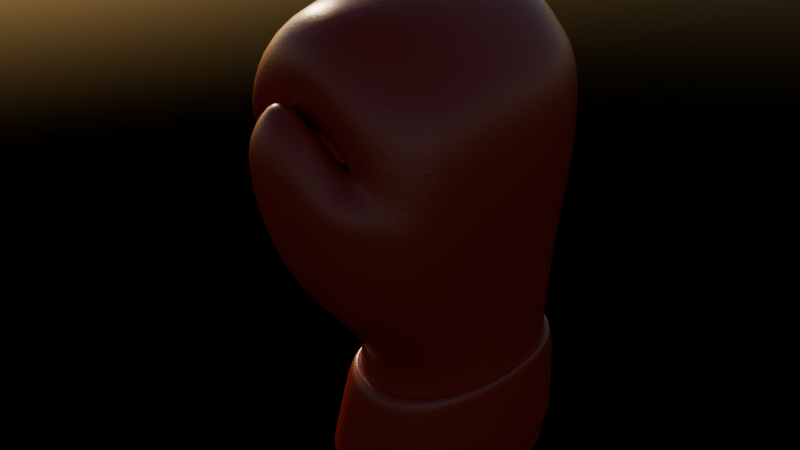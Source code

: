 # Source: glove.blend  (saved by Blender 4.5.90; exported with 4.5.12 LTS)
import bpy
from mathutils import Matrix  # noqa: F401  (used for matrix-valued properties, if any)

bpy.ops.wm.read_factory_settings(use_empty=True)
scene = bpy.context.scene
scene.name = 'Scene'

# ---- collections
col_glove = bpy.data.collections.new('Glove'); scene.collection.children.link(col_glove)

# ---- materials (node trees are filled in below, after node groups)
mat_leather = bpy.data.materials.new('leather')

# ---- node groups
ng_leather = bpy.data.node_groups.new('leather', 'ShaderNodeTree')
_s = ng_leather.interface.new_socket(name='shader', in_out='OUTPUT', socket_type='NodeSocketShader')
_s = ng_leather.interface.new_socket(name='Scale', in_out='INPUT', socket_type='NodeSocketFloat')
_s.default_value = 1.0
_s.description = 'The amount of scaling along each axis'
_s = ng_leather.interface.new_socket(name='cracks scale', in_out='INPUT', socket_type='NodeSocketFloat')
_s.default_value = 150.0
_s.min_value = -1000.0
_s.max_value = 1000.0
_s = ng_leather.interface.new_socket(name='dots scale', in_out='INPUT', socket_type='NodeSocketFloat')
_s.default_value = 1000.0
_s.min_value = -1000.0
_s.max_value = 1000.0
_s = ng_leather.interface.new_socket(name='vornoi scale', in_out='INPUT', socket_type='NodeSocketFloat')
_s.default_value = 200.0
_s.min_value = -1000.0
_s.max_value = 1000.0
_s = ng_leather.interface.new_socket(name='Base Color', in_out='INPUT', socket_type='NodeSocketColor')
_s.description = 'Color of the material used for diffuse, subsurface, metallic and transmission'
_s = ng_leather.interface.new_socket(name='Roughness', in_out='INPUT', socket_type='NodeSocketFloat')
_s.subtype = 'FACTOR'
_s.default_value = 0.4
_s.min_value = 0.0
_s.max_value = 1.0
_s.description = 'Specifies microfacet roughness of the surface for specular reflection and transmission (0.0 is a perfect mirror reflection, 1.0 is completely rough)'
_s = ng_leather.interface.new_socket(name='cracks bumps strength', in_out='INPUT', socket_type='NodeSocketFloat')
_s.subtype = 'FACTOR'
_s.default_value = 1.0
_s.min_value = 0.0
_s.max_value = 1.0
_s.description = 'Strength of the bump mapping effect, interpolating between no bump mapping and full bump mapping'
_s = ng_leather.interface.new_socket(name='dots bumps strength', in_out='INPUT', socket_type='NodeSocketFloat')
_s.subtype = 'FACTOR'
_s.default_value = 0.15
_s.min_value = 0.0
_s.max_value = 1.0
_s.description = 'Strength of the bump mapping effect, interpolating between no bump mapping and full bump mapping'
_s = ng_leather.interface.new_socket(name='vornoi bumps strength', in_out='INPUT', socket_type='NodeSocketFloat')
_s.subtype = 'FACTOR'
_s.default_value = 0.1
_s.min_value = 0.0
_s.max_value = 1.0
_s.description = 'Strength of the bump mapping effect, interpolating between no bump mapping and full bump mapping'
_s = ng_leather.interface.new_socket(name='crack distortion', in_out='INPUT', socket_type='NodeSocketFloat')
_s.subtype = 'FACTOR'
_s.default_value = 0.018
_s.min_value = 0.0
_s.max_value = 1.0
_s.description = 'Amount of mixing between the A and B inputs'
_N = ng_leather.nodes; _L = ng_leather.links
n0 = _N.new('NodeGroupOutput'); n0.name = 'Group Output'; n0.location = (1191, 0)
n1 = _N.new('NodeGroupInput'); n1.name = 'Group Input'; n1.location = (-603, 678)
n2 = _N.new('ShaderNodeBsdfPrincipled'); n2.name = 'Principled BSDF'; n2.location = (901, 287)
n3 = _N.new('ShaderNodeTexVoronoi'); n3.name = 'Voronoi Texture'; n3.location = (-191, 406)
n3.feature = 'DISTANCE_TO_EDGE'
n3.inputs[3].default_value = 0.5
n4 = _N.new('ShaderNodeMapping'); n4.name = 'Mapping'; n4.location = (-725, 335)
n5 = _N.new('ShaderNodeTexCoord'); n5.name = 'Texture Coordinate'; n5.location = (-901, 429)
n6 = _N.new('ShaderNodeTexNoise'); n6.name = 'Noise Texture'; n6.location = (-544, 156)
n6.inputs[2].default_value = 30.0
n6.inputs[3].default_value = 10.0
n7 = _N.new('ShaderNodeMix'); n7.name = 'Mix'; n7.location = (-357, 401)
n7.data_type = 'RGBA'
n7.blend_type = 'LINEAR_LIGHT'
n8 = _N.new('ShaderNodeValToRGB'); n8.name = 'Color Ramp'; n8.location = (-10, 395)
while len(n8.color_ramp.elements) > 1: n8.color_ramp.elements.remove(n8.color_ramp.elements[-1])
n8.color_ramp.elements[0].position = 0.0; n8.color_ramp.elements[0].color = (0.0, 0.0, 0.0, 1.0)
_e = n8.color_ramp.elements.new(0.093); _e.color = (1.0, 1.0, 1.0, 1.0)
n9 = _N.new('ShaderNodeTexVoronoi'); n9.name = 'Voronoi Texture.001'; n9.location = (-180, -66)
n9.inputs[3].default_value = 0.5
n10 = _N.new('ShaderNodeValToRGB'); n10.name = 'Color Ramp.001'; n10.location = (-13, -74)
while len(n10.color_ramp.elements) > 1: n10.color_ramp.elements.remove(n10.color_ramp.elements[-1])
n10.color_ramp.elements[0].position = 0.3955; n10.color_ramp.elements[0].color = (0.0, 0.0, 0.0, 1.0)
_e = n10.color_ramp.elements.new(0.8066); _e.color = (1.0, 1.0, 1.0, 1.0)
n11 = _N.new('ShaderNodeMix'); n11.name = 'Mix.001'; n11.location = (-356, -50)
n11.data_type = 'RGBA'
n11.blend_type = 'LINEAR_LIGHT'
n11.inputs[0].default_value = 0.07
n12 = _N.new('ShaderNodeTexVoronoi'); n12.name = 'Voronoi Texture.002'; n12.location = (-180, -429)
n12.inputs[3].default_value = 0.5
n13 = _N.new('ShaderNodeBump'); n13.name = 'Bump'; n13.location = (330, 5)
n13.invert = True
n14 = _N.new('ShaderNodeBump'); n14.name = 'Bump.001'; n14.location = (514, 69)
n14.invert = True
n15 = _N.new('ShaderNodeBump'); n15.name = 'Bump.002'; n15.location = (702, 159)
_L.new(n4.outputs[0], n12.inputs[0])
_L.new(n4.outputs[0], n7.inputs[6])
_L.new(n4.outputs[0], n11.inputs[6])
_L.new(n11.outputs[2], n9.inputs[0])
_L.new(n14.outputs[0], n15.inputs[4])
_L.new(n12.outputs[0], n14.inputs[3])
_L.new(n4.outputs[0], n6.inputs[0])
_L.new(n6.outputs[1], n7.inputs[7])
_L.new(n13.outputs[0], n14.inputs[4])
_L.new(n9.outputs[0], n10.inputs[0])
_L.new(n5.outputs[3], n4.inputs[0])
_L.new(n7.outputs[2], n3.inputs[0])
_L.new(n15.outputs[0], n2.inputs[5])
_L.new(n8.outputs[0], n15.inputs[3])
_L.new(n6.outputs[1], n11.inputs[7])
_L.new(n10.outputs[0], n13.inputs[3])
_L.new(n3.outputs[0], n8.inputs[0])
_L.new(n2.outputs[0], n0.inputs[0])
_L.new(n1.outputs[0], n4.inputs[3])
_L.new(n1.outputs[1], n3.inputs[2])
_L.new(n1.outputs[2], n12.inputs[2])
_L.new(n1.outputs[3], n9.inputs[2])
_L.new(n1.outputs[4], n2.inputs[0])
_L.new(n1.outputs[5], n2.inputs[2])
_L.new(n1.outputs[6], n15.inputs[0])
_L.new(n1.outputs[7], n14.inputs[0])
_L.new(n1.outputs[8], n13.inputs[0])
_L.new(n1.outputs[9], n7.inputs[0])
n0.is_active_output = True

# ---- material node trees
mat_leather.use_nodes = True; mat_leather.node_tree.nodes.clear()
_N = mat_leather.node_tree.nodes; _L = mat_leather.node_tree.links
n0 = _N.new('ShaderNodeOutputMaterial'); n0.name = 'Material Output'; n0.location = (1098, -3)
n1 = _N.new('ShaderNodeGroup'); n1.name = 'Group'; n1.location = (791, -5)
n1.width = 212
n1.node_tree = ng_leather
n1.inputs[0].default_value = 1.5
n1.inputs[1].default_value = 150.0
n1.inputs[2].default_value = 1000.0
n1.inputs[3].default_value = 200.0
n1.inputs[4].default_value = (0.3475, 0.02811, 0.01615, 1.0)
n1.inputs[5].default_value = 0.25
n1.inputs[6].default_value = 0.05
n1.inputs[7].default_value = 0.05
n1.inputs[8].default_value = 0.06167
n1.inputs[9].default_value = 0.05729
_L.new(n1.outputs[0], n0.inputs[0])
n0.is_active_output = True

# ---- world
world_world = bpy.data.worlds.new('World'); scene.world = world_world
world_world.use_nodes = True; world_world.node_tree.nodes.clear()
_N = world_world.node_tree.nodes; _L = world_world.node_tree.links
n0 = _N.new('ShaderNodeOutputWorld'); n0.name = 'World Output'; n0.location = (200, 100)
n1 = _N.new('ShaderNodeBackground'); n1.name = 'Background'; n1.location = (-200, 100)
n2 = _N.new('ShaderNodeTexSky'); n2.name = 'Sky Texture'; n2.location = (-400, 75)
n2.sun_intensity = 0.3
n2.sun_rotation = -1.042
_L.new(n1.outputs[0], n0.inputs[0])
_L.new(n2.outputs[0], n1.inputs[0])
n0.is_active_output = True
world_world.color = (0.05088, 0.05088, 0.05088)
world_world.sun_shadow_jitter_overblur = 0.0

# ---- meshes
me_cube = bpy.data.meshes.new('Cube')
me_cube.from_pydata([(-0.02564, -0.04786, -0.04173), (-0.02515, -0.04248, 0.02738), (-0.02152, 0.04617, -0.04173), (-0.02107, 0.03977, 0.02738), (0.02353, -0.04727, -0.04173), (0.01102, -0.04061, 0.02738), (0.02666, 0.04591, -0.04173), (0.01452, 0.03805, 0.02738), (-0.00431, -0.05623, 0.1627), (-0.001051, 0.04198, 0.1686), (0.03541, 0.05472, 0.1651), (-0.03389, -0.000519, 0.02403), (-0.03475, 8.532e-05, -0.04173), (-0.02636, -0.05914, 0.1358), (-0.02214, 0.0549, 0.1349), (0.001045, -0.05361, 0.1023), (0.005163, -0.04744, 0.05962), (-0.02979, 0.05389, 0.102), (-0.02918, 0.04828, 0.06227), (0.01963, 0.04065, 0.06223), (-0.0007244, 0.05509, 0.1171), (-0.02577, -0.04801, 0.06166), (-0.02884, -0.05318, 0.1014), (0.03375, -0.06451, 0.1613), (0.01993, 0.05805, 0.1282), (0.01266, -0.06217, 0.1256), (0.07317, 0.04607, 0.1205), (0.07454, -0.04536, 0.111), (0.05005, 0.04329, 0.09561), (0.0508, -0.03932, 0.08731), (0.03453, 0.0, -0.04173), (0.0233, -0.0005211, 0.02738), (-0.009289, -0.004387, 0.1685), (-0.03475, -0.0006797, 0.1372), (0.01577, -0.0006226, 0.05962), (0.01045, -0.0006266, 0.1051), (-0.03461, -0.0005862, 0.06088), (-0.038, -0.0005898, 0.1035), (0.03455, -0.004068, 0.1715), (0.02494, -0.0006293, 0.1318), (0.07924, -0.00102, 0.1034), (0.04832, 0.0005301, 0.08118), (0.03914, 0.05613, 0.1167), (0.03906, -0.05966, 0.1122), (0.05472, -0.06317, 0.1508), (0.05734, -0.003813, 0.157), (0.03777, -0.001868, 0.1086), (0.05313, 0.05241, 0.1545), (-0.03464, -0.02875, -0.04173), (0.0233, -0.02632, 0.02738), (-0.03528, -0.03463, 0.1373), (-0.009971, -0.03451, 0.1654), (0.03453, -0.0288, -0.04173), (0.01577, -0.02901, 0.05962), (0.01045, -0.03165, 0.1051), (0.03462, -0.03506, 0.1686), (0.02496, -0.03488, 0.1328), (-0.03395, -0.0263, 0.0257), (0.0798, -0.02918, 0.1038), (0.05085, -0.02568, 0.08215), (-0.03447, -0.02899, 0.06127), (-0.03775, -0.03163, 0.1025), (0.03907, -0.02989, 0.1109), (0.05766, -0.03282, 0.1545), (-0.03035, 0.02215, 0.0257), (0.03453, 0.0288, -0.04173), (-0.00757, 0.02424, 0.1693), (0.01045, 0.02572, 0.1016), (0.01577, 0.03004, 0.05969), (-0.03322, 0.03089, 0.1368), (0.0233, 0.02528, 0.02738), (-0.03174, 0.02538, 0.06127), (-0.03547, 0.02841, 0.1025), (-0.03165, 0.02621, -0.04173), (0.02493, 0.03289, 0.1321), (0.0789, 0.02885, 0.1074), (0.04932, 0.02368, 0.08589), (0.03417, 0.02723, 0.1737), (0.05563, 0.02563, 0.1603), (0.03777, 0.02738, 0.1117), (-0.0008657, 0.05524, -0.04173), (-0.002576, 0.04667, 0.02625), (-0.001431, -0.0593, -0.04173), (-0.006962, -0.05395, 0.02738), (0.01379, 0.05171, 0.1709), (-0.01066, -0.05904, 0.06064), (-0.01493, -0.06434, 0.1033), (-0.01017, 0.06214, 0.1102), (0.002036, 0.06435, 0.1356), (-0.006585, -0.07063, 0.1345), (0.0123, -0.06036, 0.1646), (0.01051, -0.004268, 0.1771), (0.01015, -0.03702, 0.1736), (0.01049, 0.02502, 0.177), (-0.01517, -0.05803, 0.1495), (-0.01033, 0.05147, 0.1534), (0.02415, -0.07023, 0.1433), (0.06116, 0.04432, 0.1016), (0.06304, -0.04214, 0.09513), (0.02759, 0.06044, 0.1483), (0.06159, -0.0003565, 0.08931), (-0.02211, -0.002535, 0.1542), (0.04738, -0.06751, 0.1318), (0.04764, 0.05812, 0.1351), (0.06251, -0.02601, 0.08745), (-0.02241, -0.03479, 0.1517), (-0.02015, 0.02771, 0.1536), (0.0619, 0.02586, 0.09402), (0.01024, 0.06109, 0.1545), (0.003713, -0.06906, 0.148), (-0.001855, 0.05022, 0.03314), (0.01112, 0.04364, 0.03795), (-0.01891, 0.0591, 0.0608), (-0.01342, 0.04346, 0.03455), (-0.02193, 0.05886, 0.09676), (0.02049, 0.07303, 0.06412), (-7.977e-05, 0.07329, 0.1112), (-0.005526, 0.0681, 0.05928), (-0.009525, 0.06779, 0.1048), (0.008094, -0.04403, 0.0435), (-0.0264, 0.04606, 0.04513), (0.02329, 0.04468, 0.04968), (-0.02546, -0.04524, 0.04452), (-0.03425, -0.0005526, 0.04245), (0.01953, -0.0005719, 0.0435), (0.01953, -0.02766, 0.0435), (-0.03421, -0.02765, 0.04349), (-0.03105, 0.02376, 0.04349), (0.01953, 0.03389, 0.0445), (-0.008813, -0.05649, 0.04401), (-0.01616, 0.05344, 0.04953), (0.02266, 0.05161, 0.05282), (-0.002661, 0.06295, 0.04902), (0.02646, 0.05001, 0.09694), (0.01353, 0.06407, 0.139), (0.03419, 0.07645, 0.09734), (0.01502, 0.07572, 0.132), (0.03449, 0.06739, 0.08684), (0.04481, 0.05315, 0.1214), (0.02892, 0.06423, 0.1441), (0.04077, 0.07299, 0.1255), (0.02956, 0.06988, 0.1387), (0.04101, 0.06565, 0.1106), (0.003104, -0.05053, 0.08094), (-0.03069, 0.05086, 0.08214), (0.01762, 0.03673, 0.08794), (-0.0273, -0.0506, 0.08153), (-0.0363, -0.000588, 0.08221), (0.01311, -0.0006246, 0.08237), (0.01311, -0.03033, 0.08237), (-0.03611, -0.03031, 0.08187), (-0.0336, 0.0269, 0.08187), (0.01311, 0.02788, 0.08064), (-0.0128, -0.06169, 0.08195), (-0.02153, 0.06159, 0.07894), (0.01117, 0.07827, 0.08782), (-0.006564, 0.07162, 0.08218), (0.02165, 0.04556, 0.1089), (0.0272, 0.0807, 0.113), (0.0395, 0.05604, 0.1356), (0.03707, 0.07434, 0.1298), (-0.02523, -0.04336, 0.01604), (-0.02114, 0.04082, 0.01604), (0.01651, 0.03934, 0.01604), (0.01308, -0.0417, 0.01604), (0.02514, -0.0004356, 0.01604), (-0.03404, -0.0004199, 0.01324), (-0.03406, -0.02671, 0.01464), (0.02514, -0.02673, 0.01604), (0.02514, 0.02586, 0.01604), (-0.03057, 0.02281, 0.01464), (-0.006054, -0.05483, 0.01604), (-0.002295, 0.04808, 0.01509), (-0.02145, 0.04519, -0.03115), (0.0248, 0.04471, -0.03115), (0.02161, -0.04625, -0.03115), (0.03281, -7.976e-05, -0.03115), (-0.03462, -7.174e-06, -0.03167), (-0.03453, -0.02838, -0.03141), (0.03281, -0.02842, -0.03115), (0.03281, 0.02826, -0.03115), (-0.03145, 0.02559, -0.03141), (-0.002277, -0.05848, -0.03115), (-0.001127, 0.05393, -0.03133), (-0.02556, -0.04703, -0.03115), (-0.02556, -0.04703, -0.03115), (-0.02523, -0.04336, 0.01604), (-0.02114, 0.04082, 0.01604), (-0.002295, 0.04808, 0.01509), (0.01308, -0.0417, 0.01604), (-0.006054, -0.05483, 0.01604), (-0.03404, -0.0004199, 0.01324), (-0.03057, 0.02281, 0.01464), (0.01651, 0.03934, 0.01604), (0.02514, 0.02586, 0.01604), (0.02514, -0.0004356, 0.01604), (0.02514, -0.02673, 0.01604), (-0.03406, -0.02671, 0.01464), (-0.02145, 0.04519, -0.03115), (0.0248, 0.04471, -0.03115), (0.02161, -0.04625, -0.03115), (0.03281, -7.976e-05, -0.03115), (-0.03462, -7.174e-06, -0.03167), (-0.03453, -0.02838, -0.03141), (0.03281, -0.02842, -0.03115), (0.03281, 0.02826, -0.03115), (-0.03145, 0.02559, -0.03141), (-0.002277, -0.05848, -0.03115), (-0.001127, 0.05393, -0.03133), (-0.02575, -0.04738, -0.03115), (-0.02523, -0.04336, 0.01604), (-0.02114, 0.04082, 0.01604), (-0.002295, 0.04808, 0.01509), (0.01308, -0.0417, 0.01604), (-0.006054, -0.05483, 0.01604), (-0.03404, -0.0004199, 0.01324), (-0.03057, 0.02281, 0.01464), (0.01651, 0.03934, 0.01604), (0.02514, 0.02586, 0.01604), (0.02514, -0.0004356, 0.01604), (0.02514, -0.02673, 0.01604), (-0.03406, -0.02671, 0.01464), (-0.02161, 0.04554, -0.03115), (0.02499, 0.04505, -0.03115), (0.02178, -0.04659, -0.03115), (0.03306, -7.349e-05, -0.03115), (-0.03488, -3.641e-07, -0.03167), (-0.03479, -0.02858, -0.03141), (0.03306, -0.02862, -0.03115), (0.03306, 0.02848, -0.03115), (-0.03168, 0.02579, -0.03141), (-0.002291, -0.05891, -0.03115), (-0.001132, 0.05434, -0.03133), (-0.02776, -0.05135, -0.03115), (-0.02739, -0.04733, 0.01604), (-0.02292, 0.04477, 0.01604), (-0.002297, 0.05271, 0.01509), (0.01452, -0.04552, 0.01604), (-0.00641, -0.05988, 0.01604), (-0.03703, -0.0003486, 0.01324), (-0.03323, 0.02507, 0.01464), (0.01828, 0.04316, 0.01604), (0.02772, 0.0284, 0.01604), (0.02772, -0.0003658, 0.01604), (0.02772, -0.02913, 0.01604), (-0.03705, -0.02911, 0.01464), (-0.02326, 0.04956, -0.03115), (0.02735, 0.04903, -0.03115), (0.02386, -0.05049, -0.03115), (0.03611, 2.352e-05, -0.03115), (-0.03767, 0.0001029, -0.03167), (-0.03757, -0.03094, -0.03141), (0.03611, -0.03098, -0.03115), (0.03611, 0.03103, -0.03115), (-0.0342, 0.02811, -0.03141), (-0.002278, -0.06388, -0.03115), (-0.00102, 0.05912, -0.03133), (-0.02757, -0.04934, -0.007559), (-0.02309, 0.04717, -0.007559), (0.02282, 0.04609, -0.007559), (0.01919, -0.04801, -0.007559), (0.03192, -0.0001711, -0.007559), (-0.03735, -0.0001228, -0.009216), (-0.03731, -0.03002, -0.008387), (0.03192, -0.03006, -0.007559), (0.03192, 0.02972, -0.007559), (-0.03371, 0.02659, -0.008387), (-0.004344, -0.06188, -0.007559), (-0.001658, 0.05592, -0.008117), (-0.02521, -0.04312, 0.01918), (-0.02112, 0.04053, 0.01918), (0.01596, 0.03899, 0.01918), (0.01251, -0.0414, 0.01918), (0.02463, -0.0004593, 0.01918), (-0.034, -0.0004473, 0.01622), (-0.03403, -0.02659, 0.0177), (0.02463, -0.02662, 0.01918), (0.02463, 0.0257, 0.01918), (-0.03051, 0.02263, 0.0177), (-0.006305, -0.05459, 0.01918), (-0.002373, 0.04769, 0.01818), (-0.02147, 0.04541, -0.03346), (0.02521, 0.04497, -0.03346), (0.02203, -0.04647, -0.03346), (0.03318, -6.234e-05, -0.03346), (-0.03465, 1.302e-05, -0.03387), (-0.03456, -0.02846, -0.03366), (0.03318, -0.0285, -0.03346), (0.03318, 0.02838, -0.03346), (-0.03149, 0.02573, -0.03366), (-0.002092, -0.05866, -0.03346), (-0.00107, 0.05422, -0.0336), (-0.02558, -0.04721, -0.03346)], [], [(278, 64, 3, 270), (280, 81, 7, 271), (276, 49, 5, 272), (279, 83, 1, 269), (92, 51, 8, 90), (105, 94, 8, 51), (109, 96, 23, 90), (108, 95, 9, 84), (87, 17, 14, 88), (86, 15, 25, 89), (61, 22, 13, 50), (67, 20, 24, 74), (128, 121, 19, 68), (126, 122, 21, 60), (150, 146, 22, 61), (129, 119, 16, 85), (153, 143, 15, 86), (81, 3, 113, 110), (7, 81, 110, 111), (79, 42, 28, 76), (78, 45, 40, 75), (107, 97, 26, 75), (103, 47, 26, 97), (102, 43, 29, 98), (63, 44, 27, 58), (104, 100, 40, 58), (62, 46, 41, 59), (151, 147, 37, 72), (127, 123, 36, 71), (149, 148, 35, 54), (125, 124, 34, 53), (54, 35, 39, 56), (72, 37, 33, 69), (106, 101, 32, 66), (93, 66, 32, 91), (277, 70, 31, 273), (275, 57, 11, 274), (56, 39, 46, 62), (55, 23, 44, 63), (96, 25, 43, 102), (99, 10, 47, 103), (77, 38, 45, 78), (74, 24, 42, 79), (38, 55, 63, 45), (25, 56, 62, 43), (269, 1, 57, 275), (15, 54, 56, 25), (119, 125, 53, 16), (143, 149, 54, 15), (43, 62, 59, 29), (98, 104, 58, 27), (45, 63, 58, 40), (147, 150, 61, 37), (123, 126, 60, 36), (37, 61, 50, 33), (101, 105, 51, 32), (91, 32, 51, 92), (273, 31, 49, 276), (39, 74, 79, 46), (10, 77, 78, 47), (271, 7, 70, 277), (84, 9, 66, 93), (95, 106, 66, 9), (17, 72, 69, 14), (120, 127, 71, 18), (144, 151, 72, 17), (100, 107, 75, 40), (47, 78, 75, 26), (46, 79, 76, 41), (148, 152, 67, 35), (124, 128, 68, 34), (35, 67, 74, 39), (274, 11, 64, 278), (10, 84, 93, 77), (38, 91, 92, 55), (77, 93, 91, 38), (133, 137, 142, 138), (87, 20, 116, 118), (146, 153, 86, 22), (122, 129, 85, 21), (22, 86, 89, 13), (20, 87, 88, 24), (99, 108, 84, 10), (94, 109, 90, 8), (55, 92, 90, 23), (272, 5, 83, 279), (270, 3, 81, 280), (13, 89, 109, 94), (24, 88, 108, 99), (41, 76, 107, 100), (14, 69, 106, 95), (33, 50, 105, 101), (29, 59, 104, 98), (24, 99, 103, 42), (23, 96, 102, 44), (69, 33, 101, 106), (59, 41, 100, 104), (44, 102, 98, 27), (42, 103, 97, 28), (76, 28, 97, 107), (88, 14, 95, 108), (89, 25, 96, 109), (50, 13, 94, 105), (132, 130, 112, 117), (156, 154, 114, 118), (155, 156, 118, 116), (131, 132, 117, 115), (17, 87, 118, 114), (131, 115, 135, 137), (120, 18, 112, 130), (144, 17, 114, 154), (3, 120, 130, 113), (111, 110, 132, 131), (110, 113, 130, 132), (1, 83, 129, 122), (70, 7, 111, 131, 121, 128), (31, 70, 128, 124), (3, 64, 127, 120), (11, 57, 126, 123), (5, 49, 125, 119), (49, 31, 124, 125), (64, 11, 123, 127), (83, 5, 119, 129), (57, 1, 122, 126), (136, 134, 139, 141), (158, 136, 141, 160), (116, 20, 134, 136), (155, 116, 136, 158), (145, 19, 133, 157), (159, 138, 140, 160), (138, 142, 140), (157, 133, 138, 159), (137, 135, 140, 142), (152, 68, 19, 145), (67, 152, 145, 20), (134, 157, 159, 139), (139, 159, 160, 141), (20, 145, 157, 134), (115, 155, 158, 135), (135, 158, 160, 140), (18, 144, 154, 112), (115, 117, 156, 155), (117, 112, 154, 156), (21, 85, 153, 146), (34, 68, 152, 148), (18, 71, 151, 144), (36, 60, 150, 147), (16, 53, 149, 143), (53, 34, 148, 149), (71, 36, 147, 151), (85, 16, 143, 153), (60, 21, 146, 150), (121, 131, 137, 133, 19), (167, 166, 191, 197), (176, 180, 205, 201), (183, 173, 198, 208), (161, 167, 197, 186), (184, 182, 207, 185), (182, 175, 200, 207), (165, 168, 196, 195), (175, 179, 204, 200), (170, 162, 187, 192), (181, 177, 202, 206), (163, 169, 194, 193), (174, 183, 208, 199), (289, 181, 173, 281), (291, 183, 174, 282), (287, 179, 175, 283), (290, 182, 184, 292), (288, 180, 176, 284), (286, 178, 177, 285), (292, 184, 178, 286), (284, 176, 179, 287), (282, 174, 180, 288), (285, 177, 181, 289), (283, 175, 182, 290), (281, 173, 183, 291), (203, 185, 209, 227), (197, 191, 215, 221), (202, 203, 227, 226), (186, 197, 221, 210), (201, 205, 229, 225), (208, 198, 222, 232), (195, 196, 220, 219), (185, 207, 231, 209), (192, 187, 211, 216), (207, 200, 224, 231), (193, 194, 218, 217), (200, 204, 228, 224), (177, 178, 203, 202), (169, 165, 195, 194), (162, 172, 188, 187), (178, 184, 185, 203), (171, 161, 186, 190), (164, 171, 190, 189), (179, 176, 201, 204), (168, 164, 189, 196), (173, 181, 206, 198), (166, 170, 192, 191), (180, 174, 199, 205), (172, 163, 193, 188), (230, 226, 250, 254), (215, 216, 240, 239), (223, 232, 256, 247), (220, 213, 237, 244), (229, 223, 247, 253), (213, 214, 238, 237), (222, 230, 254, 246), (214, 210, 234, 238), (228, 225, 249, 252), (211, 212, 236, 235), (218, 219, 243, 242), (227, 209, 233, 251), (194, 195, 219, 218), (187, 188, 212, 211), (204, 201, 225, 228), (190, 186, 210, 214), (198, 206, 230, 222), (189, 190, 214, 213), (205, 199, 223, 229), (196, 189, 213, 220), (199, 208, 232, 223), (191, 192, 216, 215), (206, 202, 226, 230), (188, 193, 217, 212), (258, 235, 236, 268), (260, 237, 238, 267), (262, 239, 240, 266), (259, 241, 242, 265), (261, 243, 244, 264), (257, 234, 245, 263), (263, 245, 239, 262), (265, 242, 243, 261), (267, 238, 234, 257), (264, 244, 237, 260), (268, 236, 241, 259), (266, 240, 235, 258), (212, 217, 241, 236), (224, 228, 252, 248), (217, 218, 242, 241), (231, 224, 248, 255), (216, 211, 235, 240), (209, 231, 255, 233), (219, 220, 244, 243), (232, 222, 246, 256), (225, 229, 253, 249), (210, 221, 245, 234), (226, 227, 251, 250), (221, 215, 239, 245), (254, 266, 258, 246), (256, 268, 259, 247), (252, 264, 260, 248), (255, 267, 257, 233), (253, 265, 261, 249), (251, 263, 262, 250), (233, 257, 263, 251), (249, 261, 264, 252), (247, 259, 265, 253), (250, 262, 266, 254), (248, 260, 267, 255), (246, 258, 268, 256), (162, 270, 280, 172), (164, 272, 279, 171), (166, 274, 278, 170), (163, 271, 277, 169), (165, 273, 276, 168), (161, 269, 275, 167), (167, 275, 274, 166), (169, 277, 273, 165), (171, 279, 269, 161), (168, 276, 272, 164), (172, 280, 271, 163), (170, 278, 270, 162), (2, 281, 291, 80), (4, 283, 290, 82), (12, 285, 289, 73), (6, 282, 288, 65), (30, 284, 287, 52), (0, 292, 286, 48), (48, 286, 285, 12), (65, 288, 284, 30), (82, 290, 292, 0), (52, 287, 283, 4), (80, 291, 282, 6), (73, 289, 281, 2)])
me_cube.polygons.foreach_set('use_smooth', [True] * 285)
_k = {(187, 188): 1.0, (189, 190): 1.0, (191, 192): 1.0, (193, 194): 1.0, (195, 196): 1.0, (186, 197): 1.0, (191, 197): 1.0, (194, 195): 1.0, (186, 190): 1.0, (189, 196): 1.0, (188, 193): 1.0, (187, 192): 1.0, (222, 230): 1.0, (223, 232): 1.0, (224, 228): 1.0, (209, 231): 1.0, (225, 229): 1.0, (226, 227): 1.0, (209, 227): 1.0, (225, 228): 1.0, (223, 229): 1.0, (226, 230): 1.0, (224, 231): 1.0, (222, 232): 1.0}
me_cube.attributes.new('crease_edge', 'FLOAT', 'EDGE').data.foreach_set('value', [_k.get((min(e.vertices), max(e.vertices)), 0.0) for e in me_cube.edges])
_uv = me_cube.uv_layers.new(name='UVMap')
_uv.uv.foreach_set('vector', [0.5953, 0.1875, 0.625, 0.1875, 0.625, 0.25, 0.5953, 0.25, 0.5953, 0.375, 0.625, 0.375, 0.625, 0.5, 0.5953, 0.5, 0.5953, 0.6875, 0.625, 0.6875, 0.625, 0.75, 0.5953, 0.75, 0.5953, 0.875, 0.625, 0.875, 0.625, 1.0, 0.5953, 1.0, 0.75, 0.6875, 0.875, 0.6875, 0.875, 0.75, 0.75, 0.75, 0.625, 0.0625, 0.625, 0.0, 0.625, 0.0, 0.625, 0.0625, 0.625, 0.875, 0.625, 0.75, 0.625, 0.75, 0.625, 0.875, 0.625, 0.375, 0.625, 0.25, 0.625, 0.25, 0.625, 0.375, 0.625, 0.375, 0.625, 0.25, 0.625, 0.25, 0.625, 0.375, 0.625, 0.875, 0.625, 0.75, 0.625, 0.75, 0.625, 0.875, 0.625, 0.0625, 0.625, 0.0, 0.625, 0.0, 0.625, 0.0625, 0.625, 0.5625, 0.625, 0.5, 0.625, 0.5, 0.625, 0.5625, 0.625, 0.5625, 0.625, 0.5, 0.625, 0.5, 0.625, 0.5625, 0.625, 0.0625, 0.625, 0.0, 0.625, 0.0, 0.625, 0.0625, 0.625, 0.0625, 0.625, 0.0, 0.625, 0.0, 0.625, 0.0625, 0.625, 0.875, 0.625, 0.75, 0.625, 0.75, 0.625, 0.875, 0.625, 0.875, 0.625, 0.75, 0.625, 0.75, 0.625, 0.875, 0.625, 0.375, 0.625, 0.25, 0.625, 0.25, 0.625, 0.375, 0.625, 0.5, 0.625, 0.375, 0.625, 0.375, 0.625, 0.5, 0.625, 0.5625, 0.625, 0.5, 0.625, 0.5, 0.625, 0.5625, 0.625, 0.5625, 0.625, 0.625, 0.625, 0.625, 0.625, 0.5625, 0.625, 0.5625, 0.625, 0.5, 0.625, 0.5, 0.625, 0.5625, 0.625, 0.5, 0.625, 0.5, 0.625, 0.5, 0.625, 0.5, 0.625, 0.75, 0.625, 0.75, 0.625, 0.75, 0.625, 0.75, 0.625, 0.6875, 0.625, 0.75, 0.625, 0.75, 0.625, 0.6875, 0.625, 0.6875, 0.625, 0.625, 0.625, 0.625, 0.625, 0.6875, 0.625, 0.6875, 0.625, 0.625, 0.625, 0.625, 0.625, 0.6875, 0.625, 0.1875, 0.625, 0.125, 0.625, 0.125, 0.625, 0.1875, 0.625, 0.1875, 0.625, 0.125, 0.625, 0.125, 0.625, 0.1875, 0.625, 0.6875, 0.625, 0.625, 0.625, 0.625, 0.625, 0.6875, 0.625, 0.6875, 0.625, 0.625, 0.625, 0.625, 0.625, 0.6875, 0.625, 0.6875, 0.625, 0.625, 0.625, 0.625, 0.625, 0.6875, 0.625, 0.1875, 0.625, 0.125, 0.625, 0.125, 0.625, 0.1875, 0.625, 0.1875, 0.625, 0.125, 0.625, 0.125, 0.625, 0.1875, 0.75, 0.5625, 0.875, 0.5625, 0.875, 0.625, 0.75, 0.625, 0.5953, 0.5625, 0.625, 0.5625, 0.625, 0.625, 0.5953, 0.625, 0.5953, 0.0625, 0.625, 0.0625, 0.625, 0.125, 0.5953, 0.125, 0.625, 0.6875, 0.625, 0.625, 0.625, 0.625, 0.625, 0.6875, 0.625, 0.6875, 0.625, 0.75, 0.625, 0.75, 0.625, 0.6875, 0.625, 0.75, 0.625, 0.75, 0.625, 0.75, 0.625, 0.75, 0.625, 0.5, 0.625, 0.5, 0.625, 0.5, 0.625, 0.5, 0.625, 0.5625, 0.625, 0.625, 0.625, 0.625, 0.625, 0.5625, 0.625, 0.5625, 0.625, 0.5, 0.625, 0.5, 0.625, 0.5625, 0.625, 0.625, 0.625, 0.6875, 0.625, 0.6875, 0.625, 0.625, 0.625, 0.75, 0.625, 0.6875, 0.625, 0.6875, 0.625, 0.75, 0.5953, 0.0, 0.625, 0.0, 0.625, 0.0625, 0.5953, 0.0625, 0.625, 0.75, 0.625, 0.6875, 0.625, 0.6875, 0.625, 0.75, 0.625, 0.75, 0.625, 0.6875, 0.625, 0.6875, 0.625, 0.75, 0.625, 0.75, 0.625, 0.6875, 0.625, 0.6875, 0.625, 0.75, 0.625, 0.75, 0.625, 0.6875, 0.625, 0.6875, 0.625, 0.75, 0.625, 0.75, 0.625, 0.6875, 0.625, 0.6875, 0.625, 0.75, 0.625, 0.625, 0.625, 0.6875, 0.625, 0.6875, 0.625, 0.625, 0.625, 0.125, 0.625, 0.0625, 0.625, 0.0625, 0.625, 0.125, 0.625, 0.125, 0.625, 0.0625, 0.625, 0.0625, 0.625, 0.125, 0.625, 0.125, 0.625, 0.0625, 0.625, 0.0625, 0.625, 0.125, 0.625, 0.125, 0.625, 0.0625, 0.625, 0.0625, 0.625, 0.125, 0.75, 0.625, 0.875, 0.625, 0.875, 0.6875, 0.75, 0.6875, 0.5953, 0.625, 0.625, 0.625, 0.625, 0.6875, 0.5953, 0.6875, 0.625, 0.625, 0.625, 0.5625, 0.625, 0.5625, 0.625, 0.625, 0.625, 0.5, 0.625, 0.5625, 0.625, 0.5625, 0.625, 0.5, 0.5953, 0.5, 0.625, 0.5, 0.625, 0.5625, 0.5953, 0.5625, 0.75, 0.5, 0.875, 0.5, 0.875, 0.5625, 0.75, 0.5625, 0.625, 0.25, 0.625, 0.1875, 0.625, 0.1875, 0.625, 0.25, 0.625, 0.25, 0.625, 0.1875, 0.625, 0.1875, 0.625, 0.25, 0.625, 0.25, 0.625, 0.1875, 0.625, 0.1875, 0.625, 0.25, 0.625, 0.25, 0.625, 0.1875, 0.625, 0.1875, 0.625, 0.25, 0.625, 0.625, 0.625, 0.5625, 0.625, 0.5625, 0.625, 0.625, 0.625, 0.5, 0.625, 0.5625, 0.625, 0.5625, 0.625, 0.5, 0.625, 0.625, 0.625, 0.5625, 0.625, 0.5625, 0.625, 0.625, 0.625, 0.625, 0.625, 0.5625, 0.625, 0.5625, 0.625, 0.625, 0.625, 0.625, 0.625, 0.5625, 0.625, 0.5625, 0.625, 0.625, 0.625, 0.625, 0.625, 0.5625, 0.625, 0.5625, 0.625, 0.625, 0.5953, 0.125, 0.625, 0.125, 0.625, 0.1875, 0.5953, 0.1875, 0.625, 0.5, 0.75, 0.5, 0.75, 0.5625, 0.625, 0.5625, 0.625, 0.625, 0.75, 0.625, 0.75, 0.6875, 0.625, 0.6875, 0.625, 0.5625, 0.75, 0.5625, 0.75, 0.625, 0.625, 0.625, 0.625, 0.5, 0.625, 0.5, 0.625, 0.5, 0.625, 0.5, 0.625, 0.375, 0.625, 0.5, 0.625, 0.5, 0.625, 0.375, 0.625, 1.0, 0.625, 0.875, 0.625, 0.875, 0.625, 1.0, 0.625, 1.0, 0.625, 0.875, 0.625, 0.875, 0.625, 1.0, 0.625, 1.0, 0.625, 0.875, 0.625, 0.875, 0.625, 1.0, 0.625, 0.5, 0.625, 0.375, 0.625, 0.375, 0.625, 0.5, 0.625, 0.5, 0.625, 0.375, 0.625, 0.375, 0.625, 0.5, 0.625, 1.0, 0.625, 0.875, 0.625, 0.875, 0.625, 1.0, 0.625, 0.6875, 0.75, 0.6875, 0.75, 0.75, 0.625, 0.75, 0.5953, 0.75, 0.625, 0.75, 0.625, 0.875, 0.5953, 0.875, 0.5953, 0.25, 0.625, 0.25, 0.625, 0.375, 0.5953, 0.375, 0.625, 1.0, 0.625, 0.875, 0.625, 0.875, 0.625, 1.0, 0.625, 0.5, 0.625, 0.375, 0.625, 0.375, 0.625, 0.5, 0.625, 0.625, 0.625, 0.5625, 0.625, 0.5625, 0.625, 0.625, 0.625, 0.25, 0.625, 0.1875, 0.625, 0.1875, 0.625, 0.25, 0.625, 0.125, 0.625, 0.0625, 0.625, 0.0625, 0.625, 0.125, 0.625, 0.75, 0.625, 0.6875, 0.625, 0.6875, 0.625, 0.75, 0.625, 0.5, 0.625, 0.5, 0.625, 0.5, 0.625, 0.5, 0.625, 0.75, 0.625, 0.75, 0.625, 0.75, 0.625, 0.75, 0.625, 0.1875, 0.625, 0.125, 0.625, 0.125, 0.625, 0.1875, 0.625, 0.6875, 0.625, 0.625, 0.625, 0.625, 0.625, 0.6875, 0.625, 0.75, 0.625, 0.75, 0.625, 0.75, 0.625, 0.75, 0.625, 0.5, 0.625, 0.5, 0.625, 0.5, 0.625, 0.5, 0.625, 0.5625, 0.625, 0.5, 0.625, 0.5, 0.625, 0.5625, 0.625, 0.375, 0.625, 0.25, 0.625, 0.25, 0.625, 0.375, 0.625, 0.875, 0.625, 0.75, 0.625, 0.75, 0.625, 0.875, 0.625, 0.0625, 0.625, 0.0, 0.625, 0.0, 0.625, 0.0625, 0.625, 0.375, 0.625, 0.25, 0.625, 0.25, 0.625, 0.375, 0.625, 0.375, 0.625, 0.25, 0.625, 0.25, 0.625, 0.375, 0.625, 0.5, 0.625, 0.375, 0.625, 0.375, 0.625, 0.5, 0.625, 0.5, 0.625, 0.375, 0.625, 0.375, 0.625, 0.5, 0.625, 0.25, 0.625, 0.375, 0.625, 0.375, 0.625, 0.25, 0.625, 0.5, 0.625, 0.5, 0.625, 0.5, 0.625, 0.5, 0.625, 0.25, 0.625, 0.25, 0.625, 0.25, 0.625, 0.25, 0.625, 0.25, 0.625, 0.25, 0.625, 0.25, 0.625, 0.25, 0.625, 0.25, 0.625, 0.25, 0.625, 0.25, 0.625, 0.25, 0.625, 0.5, 0.625, 0.375, 0.625, 0.375, 0.625, 0.5, 0.625, 0.375, 0.625, 0.25, 0.625, 0.25, 0.625, 0.375, 0.625, 1.0, 0.625, 0.875, 0.625, 0.875, 0.625, 1.0, 0.625, 0.5625, 0.625, 0.5, 0.625, 0.5, 0.625, 0.5, 0.625, 0.5, 0.625, 0.5625, 0.625, 0.625, 0.625, 0.5625, 0.625, 0.5625, 0.625, 0.625, 0.625, 0.25, 0.625, 0.1875, 0.625, 0.1875, 0.625, 0.25, 0.625, 0.125, 0.625, 0.0625, 0.625, 0.0625, 0.625, 0.125, 0.625, 0.75, 0.625, 0.6875, 0.625, 0.6875, 0.625, 0.75, 0.625, 0.6875, 0.625, 0.625, 0.625, 0.625, 0.625, 0.6875, 0.625, 0.1875, 0.625, 0.125, 0.625, 0.125, 0.625, 0.1875, 0.625, 0.875, 0.625, 0.75, 0.625, 0.75, 0.625, 0.875, 0.625, 0.0625, 0.625, 0.0, 0.625, 0.0, 0.625, 0.0625, 0.625, 0.5, 0.625, 0.5, 0.625, 0.5, 0.625, 0.5, 0.625, 0.5, 0.625, 0.5, 0.625, 0.5, 0.625, 0.5, 0.625, 0.5, 0.625, 0.5, 0.625, 0.5, 0.625, 0.5, 0.625, 0.5, 0.625, 0.5, 0.625, 0.5, 0.625, 0.5, 0.625, 0.5, 0.625, 0.5, 0.625, 0.5, 0.625, 0.5, 0.625, 0.5, 0.625, 0.5, 0.625, 0.5, 0.625, 0.5, 0.625, 0.5, 0.625, 0.5, 0.625, 0.5, 0.625, 0.5, 0.625, 0.5, 0.625, 0.5, 0.625, 0.5, 0.625, 0.5, 0.625, 0.5, 0.625, 0.5, 0.625, 0.5, 0.625, 0.5625, 0.625, 0.5625, 0.625, 0.5, 0.625, 0.5, 0.625, 0.5625, 0.625, 0.5625, 0.625, 0.5, 0.625, 0.5, 0.625, 0.5, 0.625, 0.5, 0.625, 0.5, 0.625, 0.5, 0.625, 0.5, 0.625, 0.5, 0.625, 0.5, 0.625, 0.5, 0.625, 0.5, 0.625, 0.5, 0.625, 0.5, 0.625, 0.5, 0.625, 0.5, 0.625, 0.5, 0.625, 0.5, 0.625, 0.5, 0.625, 0.5, 0.625, 0.5, 0.625, 0.5, 0.625, 0.5, 0.625, 0.25, 0.625, 0.25, 0.625, 0.25, 0.625, 0.25, 0.625, 0.5, 0.625, 0.375, 0.625, 0.375, 0.625, 0.5, 0.625, 0.375, 0.625, 0.25, 0.625, 0.25, 0.625, 0.375, 0.625, 1.0, 0.625, 0.875, 0.625, 0.875, 0.625, 1.0, 0.625, 0.625, 0.625, 0.5625, 0.625, 0.5625, 0.625, 0.625, 0.625, 0.25, 0.625, 0.1875, 0.625, 0.1875, 0.625, 0.25, 0.625, 0.125, 0.625, 0.0625, 0.625, 0.0625, 0.625, 0.125, 0.625, 0.75, 0.625, 0.6875, 0.625, 0.6875, 0.625, 0.75, 0.625, 0.6875, 0.625, 0.625, 0.625, 0.625, 0.625, 0.6875, 0.625, 0.1875, 0.625, 0.125, 0.625, 0.125, 0.625, 0.1875, 0.625, 0.875, 0.625, 0.75, 0.625, 0.75, 0.625, 0.875, 0.625, 0.0625, 0.625, 0.0, 0.625, 0.0, 0.625, 0.0625, 0.625, 0.5, 0.625, 0.5, 0.625, 0.5, 0.625, 0.5, 0.625, 0.5, 0.584, 0.0625, 0.584, 0.125, 0.584, 0.125, 0.584, 0.0625, 0.4133, 0.625, 0.4133, 0.5625, 0.4133, 0.5625, 0.4133, 0.625, 0.4133, 0.375, 0.4133, 0.25, 0.4133, 0.25, 0.4133, 0.375, 0.584, 0.0, 0.584, 0.0625, 0.584, 0.0625, 0.584, 0.0, 0.4133, 1.0, 0.4133, 0.875, 0.4133, 0.875, 0.4133, 1.0, 0.4133, 0.875, 0.4133, 0.75, 0.4133, 0.75, 0.4133, 0.875, 0.584, 0.625, 0.584, 0.6875, 0.584, 0.6875, 0.584, 0.625, 0.4133, 0.75, 0.4133, 0.6875, 0.4133, 0.6875, 0.4133, 0.75, 0.584, 0.1875, 0.584, 0.25, 0.584, 0.25, 0.584, 0.1875, 0.4133, 0.1875, 0.4133, 0.125, 0.4133, 0.125, 0.4133, 0.1875, 0.584, 0.5, 0.584, 0.5625, 0.584, 0.5625, 0.584, 0.5, 0.4133, 0.5, 0.4133, 0.375, 0.4133, 0.375, 0.4133, 0.5, 0.4049, 0.1875, 0.4133, 0.1875, 0.4133, 0.25, 0.4049, 0.25, 0.4049, 0.375, 0.4133, 0.375, 0.4133, 0.5, 0.4049, 0.5, 0.4049, 0.6875, 0.4133, 0.6875, 0.4133, 0.75, 0.4049, 0.75, 0.4049, 0.875, 0.4133, 0.875, 0.4133, 1.0, 0.4049, 1.0, 0.4049, 0.5625, 0.4133, 0.5625, 0.4133, 0.625, 0.4049, 0.625, 0.4049, 0.0625, 0.4133, 0.0625, 0.4133, 0.125, 0.4049, 0.125, 0.4049, 0.0, 0.4133, 0.0, 0.4133, 0.0625, 0.4049, 0.0625, 0.4049, 0.625, 0.4133, 0.625, 0.4133, 0.6875, 0.4049, 0.6875, 0.4049, 0.5, 0.4133, 0.5, 0.4133, 0.5625, 0.4049, 0.5625, 0.4049, 0.125, 0.4133, 0.125, 0.4133, 0.1875, 0.4049, 0.1875, 0.4049, 0.75, 0.4133, 0.75, 0.4133, 0.875, 0.4049, 0.875, 0.4049, 0.25, 0.4133, 0.25, 0.4133, 0.375, 0.4049, 0.375, 0.4133, 0.0625, 0.4133, 0.0, 0.4133, 0.0, 0.4133, 0.0625, 0.584, 0.0625, 0.584, 0.125, 0.584, 0.125, 0.584, 0.0625, 0.4133, 0.125, 0.4133, 0.0625, 0.4133, 0.0625, 0.4133, 0.125, 0.584, 0.0, 0.584, 0.0625, 0.584, 0.0625, 0.584, 0.0, 0.4133, 0.625, 0.4133, 0.5625, 0.4133, 0.5625, 0.4133, 0.625, 0.4133, 0.375, 0.4133, 0.25, 0.4133, 0.25, 0.4133, 0.375, 0.584, 0.625, 0.584, 0.6875, 0.584, 0.6875, 0.584, 0.625, 0.4133, 1.0, 0.4133, 0.875, 0.4133, 0.875, 0.4133, 1.0, 0.584, 0.1875, 0.584, 0.25, 0.584, 0.25, 0.584, 0.1875, 0.4133, 0.875, 0.4133, 0.75, 0.4133, 0.75, 0.4133, 0.875, 0.584, 0.5, 0.584, 0.5625, 0.584, 0.5625, 0.584, 0.5, 0.4133, 0.75, 0.4133, 0.6875, 0.4133, 0.6875, 0.4133, 0.75, 0.4133, 0.125, 0.4133, 0.0625, 0.4133, 0.0625, 0.4133, 0.125, 0.584, 0.5625, 0.584, 0.625, 0.584, 0.625, 0.584, 0.5625, 0.584, 0.25, 0.584, 0.375, 0.584, 0.375, 0.584, 0.25, 0.4133, 0.0625, 0.4133, 0.0, 0.4133, 0.0, 0.4133, 0.0625, 0.584, 0.875, 0.584, 1.0, 0.584, 1.0, 0.584, 0.875, 0.584, 0.75, 0.584, 0.875, 0.584, 0.875, 0.584, 0.75, 0.4133, 0.6875, 0.4133, 0.625, 0.4133, 0.625, 0.4133, 0.6875, 0.584, 0.6875, 0.584, 0.75, 0.584, 0.75, 0.584, 0.6875, 0.4133, 0.25, 0.4133, 0.1875, 0.4133, 0.1875, 0.4133, 0.25, 0.584, 0.125, 0.584, 0.1875, 0.584, 0.1875, 0.584, 0.125, 0.4133, 0.5625, 0.4133, 0.5, 0.4133, 0.5, 0.4133, 0.5625, 0.584, 0.375, 0.584, 0.5, 0.584, 0.5, 0.584, 0.375, 0.4133, 0.1875, 0.4133, 0.125, 0.4133, 0.125, 0.4133, 0.1875, 0.584, 0.125, 0.584, 0.1875, 0.584, 0.1875, 0.584, 0.125, 0.4133, 0.5, 0.4133, 0.375, 0.4133, 0.375, 0.4133, 0.5, 0.584, 0.6875, 0.584, 0.75, 0.584, 0.75, 0.584, 0.6875, 0.4133, 0.5625, 0.4133, 0.5, 0.4133, 0.5, 0.4133, 0.5625, 0.584, 0.75, 0.584, 0.875, 0.584, 0.875, 0.584, 0.75, 0.4133, 0.25, 0.4133, 0.1875, 0.4133, 0.1875, 0.4133, 0.25, 0.584, 0.875, 0.584, 1.0, 0.584, 1.0, 0.584, 0.875, 0.4133, 0.6875, 0.4133, 0.625, 0.4133, 0.625, 0.4133, 0.6875, 0.584, 0.25, 0.584, 0.375, 0.584, 0.375, 0.584, 0.25, 0.584, 0.5625, 0.584, 0.625, 0.584, 0.625, 0.584, 0.5625, 0.4133, 0.0625, 0.4133, 0.0, 0.4133, 0.0, 0.4133, 0.0625, 0.584, 0.5625, 0.584, 0.625, 0.584, 0.625, 0.584, 0.5625, 0.584, 0.25, 0.584, 0.375, 0.584, 0.375, 0.584, 0.25, 0.4133, 0.6875, 0.4133, 0.625, 0.4133, 0.625, 0.4133, 0.6875, 0.584, 0.875, 0.584, 1.0, 0.584, 1.0, 0.584, 0.875, 0.4133, 0.25, 0.4133, 0.1875, 0.4133, 0.1875, 0.4133, 0.25, 0.584, 0.75, 0.584, 0.875, 0.584, 0.875, 0.584, 0.75, 0.4133, 0.5625, 0.4133, 0.5, 0.4133, 0.5, 0.4133, 0.5625, 0.584, 0.6875, 0.584, 0.75, 0.584, 0.75, 0.584, 0.6875, 0.4133, 0.5, 0.4133, 0.375, 0.4133, 0.375, 0.4133, 0.5, 0.584, 0.125, 0.584, 0.1875, 0.584, 0.1875, 0.584, 0.125, 0.4133, 0.1875, 0.4133, 0.125, 0.4133, 0.125, 0.4133, 0.1875, 0.584, 0.375, 0.584, 0.5, 0.584, 0.5, 0.584, 0.375, 0.4986, 0.25, 0.584, 0.25, 0.584, 0.375, 0.4986, 0.375, 0.4986, 0.75, 0.584, 0.75, 0.584, 0.875, 0.4986, 0.875, 0.4986, 0.125, 0.584, 0.125, 0.584, 0.1875, 0.4986, 0.1875, 0.4986, 0.5, 0.584, 0.5, 0.584, 0.5625, 0.4986, 0.5625, 0.4986, 0.625, 0.584, 0.625, 0.584, 0.6875, 0.4986, 0.6875, 0.4986, 0.0, 0.584, 0.0, 0.584, 0.0625, 0.4986, 0.0625, 0.4986, 0.0625, 0.584, 0.0625, 0.584, 0.125, 0.4986, 0.125, 0.4986, 0.5625, 0.584, 0.5625, 0.584, 0.625, 0.4986, 0.625, 0.4986, 0.875, 0.584, 0.875, 0.584, 1.0, 0.4986, 1.0, 0.4986, 0.6875, 0.584, 0.6875, 0.584, 0.75, 0.4986, 0.75, 0.4986, 0.375, 0.584, 0.375, 0.584, 0.5, 0.4986, 0.5, 0.4986, 0.1875, 0.584, 0.1875, 0.584, 0.25, 0.4986, 0.25, 0.584, 0.375, 0.584, 0.5, 0.584, 0.5, 0.584, 0.375, 0.4133, 0.75, 0.4133, 0.6875, 0.4133, 0.6875, 0.4133, 0.75, 0.584, 0.5, 0.584, 0.5625, 0.584, 0.5625, 0.584, 0.5, 0.4133, 0.875, 0.4133, 0.75, 0.4133, 0.75, 0.4133, 0.875, 0.584, 0.1875, 0.584, 0.25, 0.584, 0.25, 0.584, 0.1875, 0.4133, 1.0, 0.4133, 0.875, 0.4133, 0.875, 0.4133, 1.0, 0.584, 0.625, 0.584, 0.6875, 0.584, 0.6875, 0.584, 0.625, 0.4133, 0.375, 0.4133, 0.25, 0.4133, 0.25, 0.4133, 0.375, 0.4133, 0.625, 0.4133, 0.5625, 0.4133, 0.5625, 0.4133, 0.625, 0.584, 0.0, 0.584, 0.0625, 0.584, 0.0625, 0.584, 0.0, 0.4133, 0.125, 0.4133, 0.0625, 0.4133, 0.0625, 0.4133, 0.125, 0.584, 0.0625, 0.584, 0.125, 0.584, 0.125, 0.584, 0.0625, 0.4133, 0.1875, 0.4986, 0.1875, 0.4986, 0.25, 0.4133, 0.25, 0.4133, 0.375, 0.4986, 0.375, 0.4986, 0.5, 0.4133, 0.5, 0.4133, 0.6875, 0.4986, 0.6875, 0.4986, 0.75, 0.4133, 0.75, 0.4133, 0.875, 0.4986, 0.875, 0.4986, 1.0, 0.4133, 1.0, 0.4133, 0.5625, 0.4986, 0.5625, 0.4986, 0.625, 0.4133, 0.625, 0.4133, 0.0625, 0.4986, 0.0625, 0.4986, 0.125, 0.4133, 0.125, 0.4133, 0.0, 0.4986, 0.0, 0.4986, 0.0625, 0.4133, 0.0625, 0.4133, 0.625, 0.4986, 0.625, 0.4986, 0.6875, 0.4133, 0.6875, 0.4133, 0.5, 0.4986, 0.5, 0.4986, 0.5625, 0.4133, 0.5625, 0.4133, 0.125, 0.4986, 0.125, 0.4986, 0.1875, 0.4133, 0.1875, 0.4133, 0.75, 0.4986, 0.75, 0.4986, 0.875, 0.4133, 0.875, 0.4133, 0.25, 0.4986, 0.25, 0.4986, 0.375, 0.4133, 0.375, 0.584, 0.25, 0.5953, 0.25, 0.5953, 0.375, 0.584, 0.375, 0.584, 0.75, 0.5953, 0.75, 0.5953, 0.875, 0.584, 0.875, 0.584, 0.125, 0.5953, 0.125, 0.5953, 0.1875, 0.584, 0.1875, 0.584, 0.5, 0.5953, 0.5, 0.5953, 0.5625, 0.584, 0.5625, 0.584, 0.625, 0.5953, 0.625, 0.5953, 0.6875, 0.584, 0.6875, 0.584, 0.0, 0.5953, 0.0, 0.5953, 0.0625, 0.584, 0.0625, 0.584, 0.0625, 0.5953, 0.0625, 0.5953, 0.125, 0.584, 0.125, 0.584, 0.5625, 0.5953, 0.5625, 0.5953, 0.625, 0.584, 0.625, 0.584, 0.875, 0.5953, 0.875, 0.5953, 1.0, 0.584, 1.0, 0.584, 0.6875, 0.5953, 0.6875, 0.5953, 0.75, 0.584, 0.75, 0.584, 0.375, 0.5953, 0.375, 0.5953, 0.5, 0.584, 0.5, 0.584, 0.1875, 0.5953, 0.1875, 0.5953, 0.25, 0.584, 0.25, 0.375, 0.25, 0.4049, 0.25, 0.4049, 0.375, 0.375, 0.375, 0.375, 0.75, 0.4049, 0.75, 0.4049, 0.875, 0.375, 0.875, 0.375, 0.125, 0.4049, 0.125, 0.4049, 0.1875, 0.375, 0.1875, 0.375, 0.5, 0.4049, 0.5, 0.4049, 0.5625, 0.375, 0.5625, 0.375, 0.625, 0.4049, 0.625, 0.4049, 0.6875, 0.375, 0.6875, 0.375, 0.0, 0.4049, 0.0, 0.4049, 0.0625, 0.375, 0.0625, 0.375, 0.0625, 0.4049, 0.0625, 0.4049, 0.125, 0.375, 0.125, 0.375, 0.5625, 0.4049, 0.5625, 0.4049, 0.625, 0.375, 0.625, 0.375, 0.875, 0.4049, 0.875, 0.4049, 1.0, 0.375, 1.0, 0.375, 0.6875, 0.4049, 0.6875, 0.4049, 0.75, 0.375, 0.75, 0.375, 0.375, 0.4049, 0.375, 0.4049, 0.5, 0.375, 0.5, 0.375, 0.1875, 0.4049, 0.1875, 0.4049, 0.25, 0.375, 0.25])
me_cube.materials.append(mat_leather)
me_cube.update()

# ---- objects
ob_glove = bpy.data.objects.new('glove', me_cube)

# ---- transforms, parenting, visibility, modifiers, constraints
ob_glove.location = (0.0, 0.003467, 0.04646)
ob_glove.rotation_euler = (0.0, -0.0, 3.142)
_m = ob_glove.modifiers.new('Subdivision.001', 'SUBSURF')
_m.levels = 2
_m.open_advanced_panel = True

# ---- collection membership
col_glove.objects.link(ob_glove)

# ---- scene / render settings (as saved in the file)
scene.frame_start = 1; scene.frame_end = 250; scene.frame_set(1)
scene.render.engine = 'CYCLES'
scene.cycles.samples = 100
scene.view_settings.exposure = -4.0
bpy.context.view_layer.update()

# ---- added for rendering (the .blend has no active camera): camera
cam_auto = bpy.data.cameras.new('AutoCamera')
cam_auto.lens = 50.0
cam_auto.sensor_width = 36.0
cam_auto.clip_end = 1000.0
ob_auto_camera = bpy.data.objects.new('AutoCamera', cam_auto)
scene.collection.objects.link(ob_auto_camera)
ob_auto_camera.location = (0.248281, -0.324588, 0.329471)
ob_auto_camera.rotation_euler = (1.09748, -7.21219e-08, 0.694738)
scene.camera = ob_auto_camera
bpy.context.view_layer.update()
